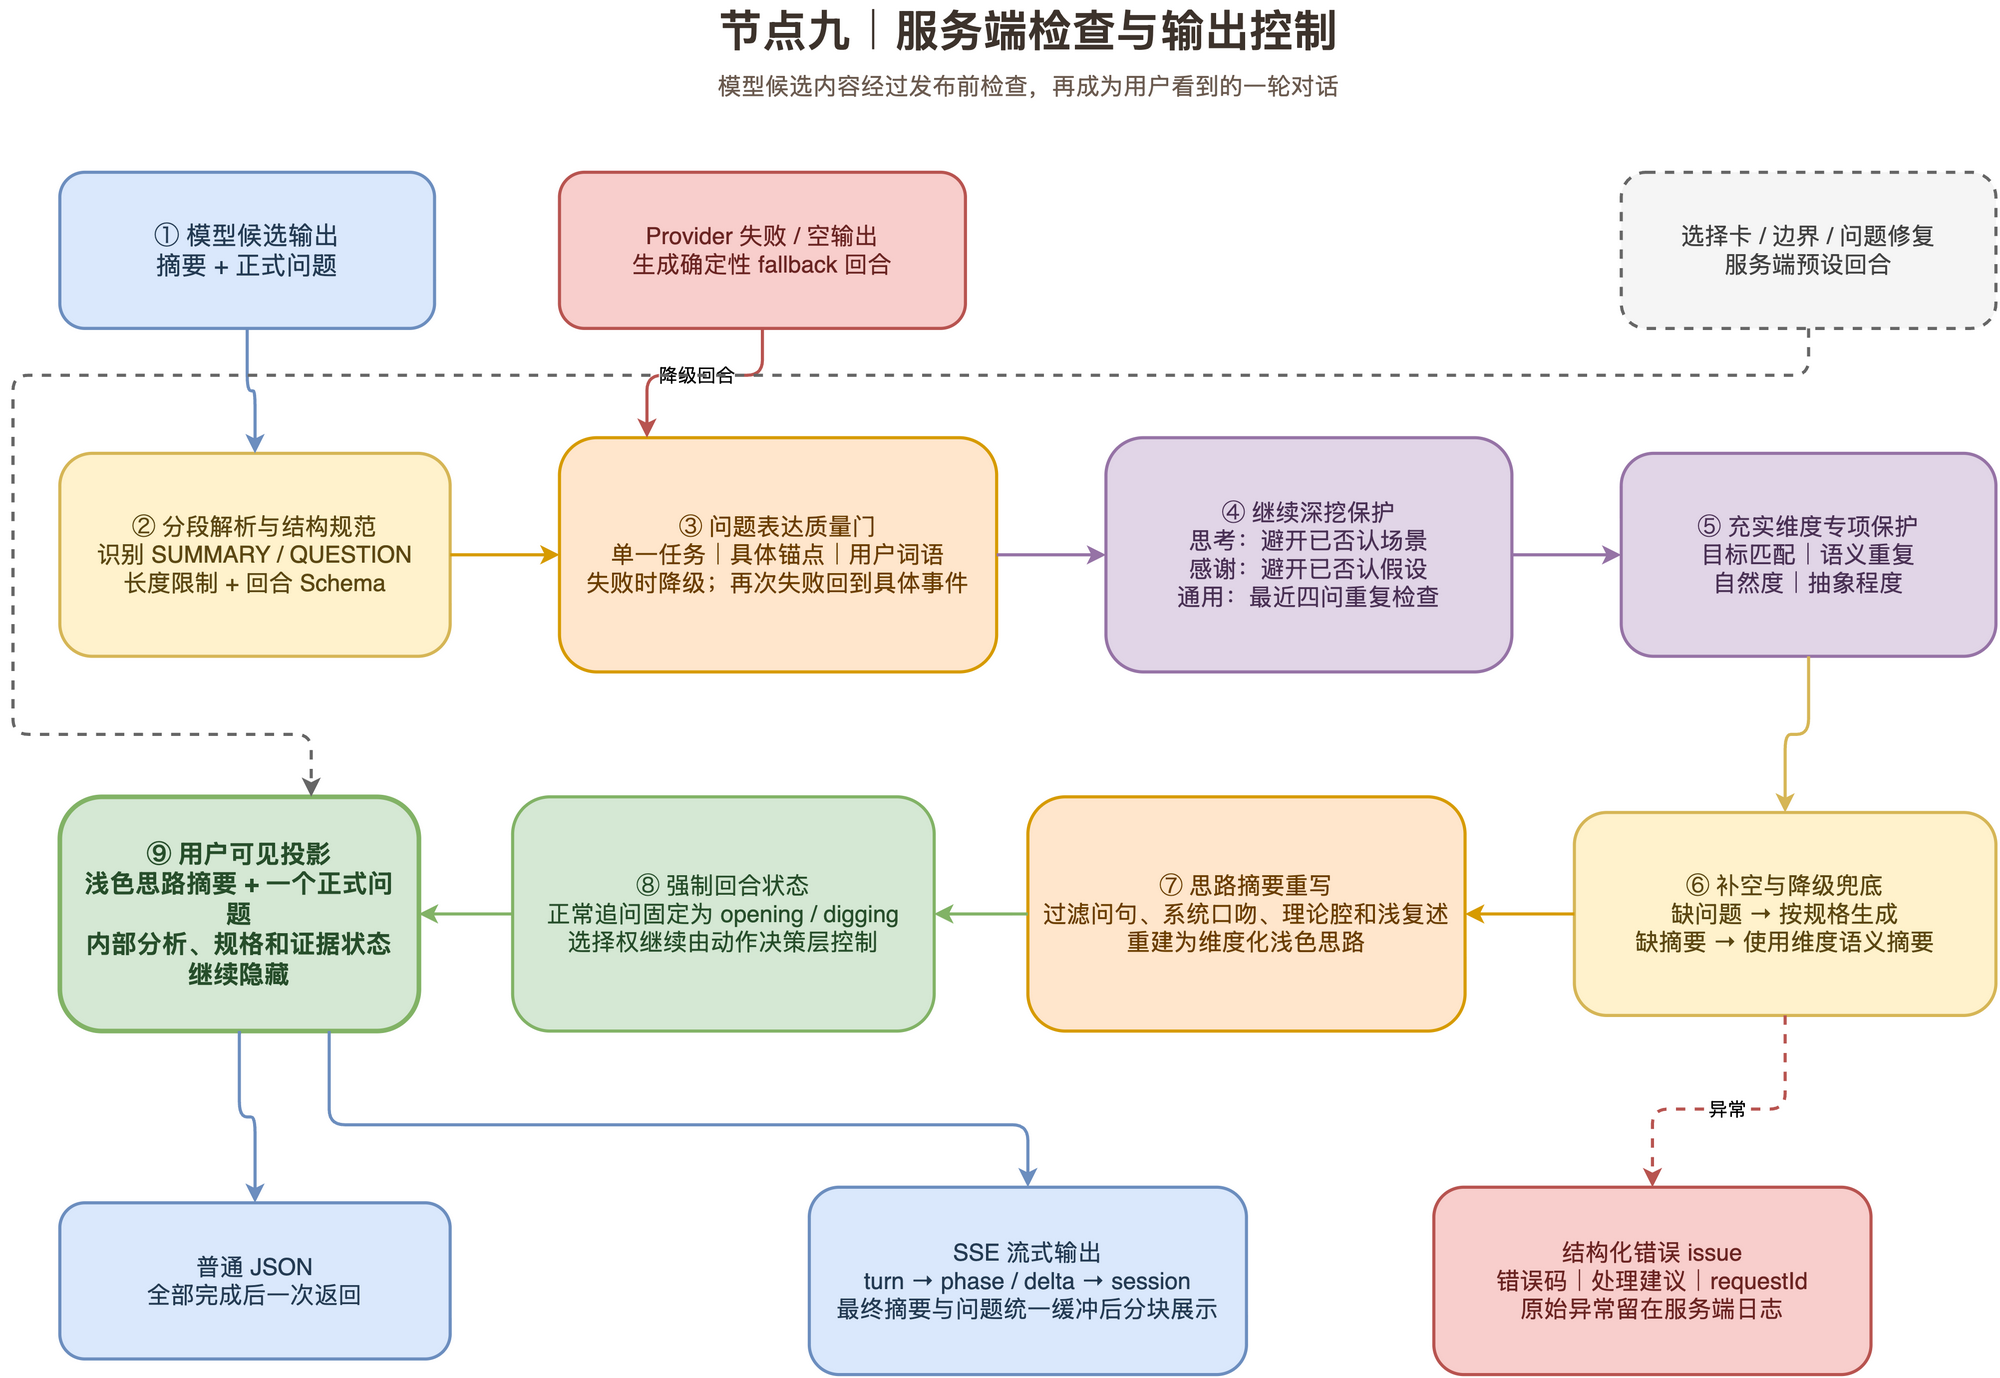

The diagram above was exported from draw.io. Its source (the exported page's mxGraphModel, read from the mxfile embedded in the PNG):
<mxGraphModel dx="1300" dy="940" grid="1" gridSize="10" guides="1" tooltips="1" connect="1" arrows="1" fold="1" page="1" pageScale="1" pageWidth="1320" pageHeight="940" math="0" shadow="0">
  <root>
    <mxCell id="0" />
    <mxCell id="1" parent="0" />
    <mxCell id="2" value="节点九｜服务端检查与输出控制" style="text;html=1;strokeColor=none;fillColor=none;align=center;verticalAlign=middle;fontSize=28;fontStyle=1;fontColor=#3D332C;" vertex="1" parent="1">
      <mxGeometry x="320" y="20" width="680" height="40" as="geometry" />
    </mxCell>
    <mxCell id="3" value="模型候选内容经过发布前检查，再成为用户看到的一轮对话" style="text;html=1;strokeColor=none;fillColor=none;align=center;verticalAlign=middle;fontSize=15;fontColor=#6B5B50;" vertex="1" parent="1">
      <mxGeometry x="340" y="60" width="640" height="30" as="geometry" />
    </mxCell>
    <mxCell id="4" value="① 模型候选输出&#10;摘要 + 正式问题" style="rounded=1;arcSize=16;whiteSpace=wrap;html=1;fillColor=#DAE8FC;strokeColor=#6C8EBF;strokeWidth=2;fontSize=16;fontColor=#243B53;spacing=8;" vertex="1" parent="1">
      <mxGeometry x="40" y="130" width="240" height="100" as="geometry" />
    </mxCell>
    <mxCell id="5" value="Provider 失败 / 空输出&#10;生成确定性 fallback 回合" style="rounded=1;arcSize=16;whiteSpace=wrap;html=1;fillColor=#F8CECC;strokeColor=#B85450;strokeWidth=2;fontSize=15;fontColor=#6B2523;spacing=8;" vertex="1" parent="1">
      <mxGeometry x="360" y="130" width="260" height="100" as="geometry" />
    </mxCell>
    <mxCell id="6" value="选择卡 / 边界 / 问题修复&#10;服务端预设回合" style="rounded=1;arcSize=16;whiteSpace=wrap;html=1;fillColor=#F5F5F5;strokeColor=#666666;strokeWidth=2;dashed=1;fontSize=15;fontColor=#424242;spacing=8;" vertex="1" parent="1">
      <mxGeometry x="1040" y="130" width="240" height="100" as="geometry" />
    </mxCell>
    <mxCell id="7" value="② 分段解析与结构规范&#10;识别 SUMMARY / QUESTION&#10;长度限制 + 回合 Schema" style="rounded=1;arcSize=16;whiteSpace=wrap;html=1;fillColor=#FFF2CC;strokeColor=#D6B656;strokeWidth=2;fontSize=15;fontColor=#5C4813;spacing=8;" vertex="1" parent="1">
      <mxGeometry x="40" y="310" width="250" height="130" as="geometry" />
    </mxCell>
    <mxCell id="8" value="③ 问题表达质量门&#10;单一任务｜具体锚点｜用户词语&#10;失败时降级；再次失败回到具体事件" style="rounded=1;arcSize=16;whiteSpace=wrap;html=1;fillColor=#FFE6CC;strokeColor=#D79B00;strokeWidth=2;fontSize=15;fontColor=#6B3E00;spacing=8;" vertex="1" parent="1">
      <mxGeometry x="360" y="300" width="280" height="150" as="geometry" />
    </mxCell>
    <mxCell id="9" value="④ 继续深挖保护&#10;思考：避开已否认场景&#10;感谢：避开已否认假设&#10;通用：最近四问重复检查" style="rounded=1;arcSize=16;whiteSpace=wrap;html=1;fillColor=#E1D5E7;strokeColor=#9673A6;strokeWidth=2;fontSize=15;fontColor=#4A3155;spacing=8;" vertex="1" parent="1">
      <mxGeometry x="710" y="300" width="260" height="150" as="geometry" />
    </mxCell>
    <mxCell id="10" value="⑤ 充实维度专项保护&#10;目标匹配｜语义重复&#10;自然度｜抽象程度" style="rounded=1;arcSize=16;whiteSpace=wrap;html=1;fillColor=#E1D5E7;strokeColor=#9673A6;strokeWidth=2;fontSize=15;fontColor=#4A3155;spacing=8;" vertex="1" parent="1">
      <mxGeometry x="1040" y="310" width="240" height="130" as="geometry" />
    </mxCell>
    <mxCell id="11" value="⑥ 补空与降级兜底&#10;缺问题 → 按规格生成&#10;缺摘要 → 使用维度语义摘要" style="rounded=1;arcSize=16;whiteSpace=wrap;html=1;fillColor=#FFF2CC;strokeColor=#D6B656;strokeWidth=2;fontSize=15;fontColor=#5C4813;spacing=8;" vertex="1" parent="1">
      <mxGeometry x="1010" y="540" width="270" height="130" as="geometry" />
    </mxCell>
    <mxCell id="12" value="⑦ 思路摘要重写&#10;过滤问句、系统口吻、理论腔和浅复述&#10;重建为维度化浅色思路" style="rounded=1;arcSize=16;whiteSpace=wrap;html=1;fillColor=#FFE6CC;strokeColor=#D79B00;strokeWidth=2;fontSize=15;fontColor=#6B3E00;spacing=8;" vertex="1" parent="1">
      <mxGeometry x="660" y="530" width="280" height="150" as="geometry" />
    </mxCell>
    <mxCell id="13" value="⑧ 强制回合状态&#10;正常追问固定为 opening / digging&#10;选择权继续由动作决策层控制" style="rounded=1;arcSize=16;whiteSpace=wrap;html=1;fillColor=#D5E8D4;strokeColor=#82B366;strokeWidth=2;fontSize=15;fontColor=#274E2B;spacing=8;" vertex="1" parent="1">
      <mxGeometry x="330" y="530" width="270" height="150" as="geometry" />
    </mxCell>
    <mxCell id="14" value="⑨ 用户可见投影&#10;浅色思路摘要 + 一个正式问题&#10;内部分析、规格和证据状态继续隐藏" style="rounded=1;arcSize=18;whiteSpace=wrap;html=1;fillColor=#D5E8D4;strokeColor=#82B366;strokeWidth=3;fontSize=16;fontStyle=1;fontColor=#274E2B;spacing=10;" vertex="1" parent="1">
      <mxGeometry x="40" y="530" width="230" height="150" as="geometry" />
    </mxCell>
    <mxCell id="15" value="普通 JSON&#10;全部完成后一次返回" style="rounded=1;arcSize=16;whiteSpace=wrap;html=1;fillColor=#DAE8FC;strokeColor=#6C8EBF;strokeWidth=2;fontSize=15;fontColor=#243B53;spacing=8;" vertex="1" parent="1">
      <mxGeometry x="40" y="790" width="250" height="100" as="geometry" />
    </mxCell>
    <mxCell id="16" value="SSE 流式输出&#10;turn → phase / delta → session&#10;最终摘要与问题统一缓冲后分块展示" style="rounded=1;arcSize=16;whiteSpace=wrap;html=1;fillColor=#DAE8FC;strokeColor=#6C8EBF;strokeWidth=2;fontSize=15;fontColor=#243B53;spacing=8;" vertex="1" parent="1">
      <mxGeometry x="520" y="780" width="280" height="120" as="geometry" />
    </mxCell>
    <mxCell id="17" value="结构化错误 issue&#10;错误码｜处理建议｜requestId&#10;原始异常留在服务端日志" style="rounded=1;arcSize=16;whiteSpace=wrap;html=1;fillColor=#F8CECC;strokeColor=#B85450;strokeWidth=2;fontSize=15;fontColor=#6B2523;spacing=8;" vertex="1" parent="1">
      <mxGeometry x="920" y="780" width="280" height="120" as="geometry" />
    </mxCell>
    <mxCell id="30" value="" style="edgeStyle=orthogonalEdgeStyle;rounded=1;orthogonalLoop=1;jettySize=auto;html=1;strokeColor=#6C8EBF;strokeWidth=2;exitX=0.5;exitY=1;entryX=0.5;entryY=0;" edge="1" parent="1" source="4" target="7">
      <mxGeometry relative="1" as="geometry" />
    </mxCell>
    <mxCell id="31" value="降级回合" style="edgeStyle=orthogonalEdgeStyle;rounded=1;orthogonalLoop=1;jettySize=auto;html=1;strokeColor=#B85450;strokeWidth=2;labelBackgroundColor=#FFFFFF;fontSize=12;exitX=0.5;exitY=1;entryX=0.2;entryY=0;" edge="1" parent="1" source="5" target="8">
      <mxGeometry relative="1" as="geometry">
        <Array as="points">
          <mxPoint x="490" y="260" />
          <mxPoint x="416" y="260" />
        </Array>
      </mxGeometry>
    </mxCell>
    <mxCell id="32" value="" style="edgeStyle=orthogonalEdgeStyle;rounded=1;orthogonalLoop=1;jettySize=auto;html=1;strokeColor=#D79B00;strokeWidth=2;exitX=1;exitY=0.5;entryX=0;entryY=0.5;" edge="1" parent="1" source="7" target="8">
      <mxGeometry relative="1" as="geometry" />
    </mxCell>
    <mxCell id="33" value="" style="edgeStyle=orthogonalEdgeStyle;rounded=1;orthogonalLoop=1;jettySize=auto;html=1;strokeColor=#9673A6;strokeWidth=2;exitX=1;exitY=0.5;entryX=0;entryY=0.5;" edge="1" parent="1" source="8" target="9">
      <mxGeometry relative="1" as="geometry" />
    </mxCell>
    <mxCell id="34" value="" style="edgeStyle=orthogonalEdgeStyle;rounded=1;orthogonalLoop=1;jettySize=auto;html=1;strokeColor=#9673A6;strokeWidth=2;exitX=1;exitY=0.5;entryX=0;entryY=0.5;" edge="1" parent="1" source="9" target="10">
      <mxGeometry relative="1" as="geometry" />
    </mxCell>
    <mxCell id="35" value="" style="edgeStyle=orthogonalEdgeStyle;rounded=1;orthogonalLoop=1;jettySize=auto;html=1;strokeColor=#D6B656;strokeWidth=2;exitX=0.5;exitY=1;entryX=0.5;entryY=0;" edge="1" parent="1" source="10" target="11">
      <mxGeometry relative="1" as="geometry" />
    </mxCell>
    <mxCell id="36" value="" style="edgeStyle=orthogonalEdgeStyle;rounded=1;orthogonalLoop=1;jettySize=auto;html=1;strokeColor=#D79B00;strokeWidth=2;exitX=0;exitY=0.5;entryX=1;entryY=0.5;" edge="1" parent="1" source="11" target="12">
      <mxGeometry relative="1" as="geometry" />
    </mxCell>
    <mxCell id="37" value="" style="edgeStyle=orthogonalEdgeStyle;rounded=1;orthogonalLoop=1;jettySize=auto;html=1;strokeColor=#82B366;strokeWidth=2;exitX=0;exitY=0.5;entryX=1;entryY=0.5;" edge="1" parent="1" source="12" target="13">
      <mxGeometry relative="1" as="geometry" />
    </mxCell>
    <mxCell id="38" value="" style="edgeStyle=orthogonalEdgeStyle;rounded=1;orthogonalLoop=1;jettySize=auto;html=1;strokeColor=#82B366;strokeWidth=2;exitX=0;exitY=0.5;entryX=1;entryY=0.5;" edge="1" parent="1" source="13" target="14">
      <mxGeometry relative="1" as="geometry" />
    </mxCell>
    <mxCell id="39" value="" style="edgeStyle=orthogonalEdgeStyle;rounded=1;orthogonalLoop=1;jettySize=auto;html=1;strokeColor=#666666;strokeWidth=2;dashed=1;labelBackgroundColor=#FFFFFF;fontSize=12;exitX=0.5;exitY=1;entryX=0.7;entryY=0;" edge="1" parent="1" source="6" target="14">
      <mxGeometry relative="1" as="geometry">
        <Array as="points">
          <mxPoint x="1160" y="260" />
          <mxPoint x="10" y="260" />
          <mxPoint x="10" y="490" />
          <mxPoint x="201" y="490" />
        </Array>
      </mxGeometry>
    </mxCell>
    <mxCell id="40" value="" style="edgeStyle=orthogonalEdgeStyle;rounded=1;orthogonalLoop=1;jettySize=auto;html=1;strokeColor=#6C8EBF;strokeWidth=2;exitX=0.5;exitY=1;entryX=0.5;entryY=0;" edge="1" parent="1" source="14" target="15">
      <mxGeometry relative="1" as="geometry" />
    </mxCell>
    <mxCell id="41" value="" style="edgeStyle=orthogonalEdgeStyle;rounded=1;orthogonalLoop=1;jettySize=auto;html=1;strokeColor=#6C8EBF;strokeWidth=2;exitX=0.75;exitY=1;entryX=0.5;entryY=0;" edge="1" parent="1" source="14" target="16">
      <mxGeometry relative="1" as="geometry">
        <Array as="points">
          <mxPoint x="213" y="740" />
          <mxPoint x="660" y="740" />
        </Array>
      </mxGeometry>
    </mxCell>
    <mxCell id="42" value="异常" style="edgeStyle=orthogonalEdgeStyle;rounded=1;orthogonalLoop=1;jettySize=auto;html=1;strokeColor=#B85450;strokeWidth=2;dashed=1;labelBackgroundColor=#FFFFFF;fontSize=12;exitX=0.5;exitY=1;entryX=0.5;entryY=0;" edge="1" parent="1" source="11" target="17">
      <mxGeometry relative="1" as="geometry">
        <Array as="points">
          <mxPoint x="1145" y="730" />
          <mxPoint x="1060" y="730" />
        </Array>
      </mxGeometry>
    </mxCell>
  </root>
</mxGraphModel>